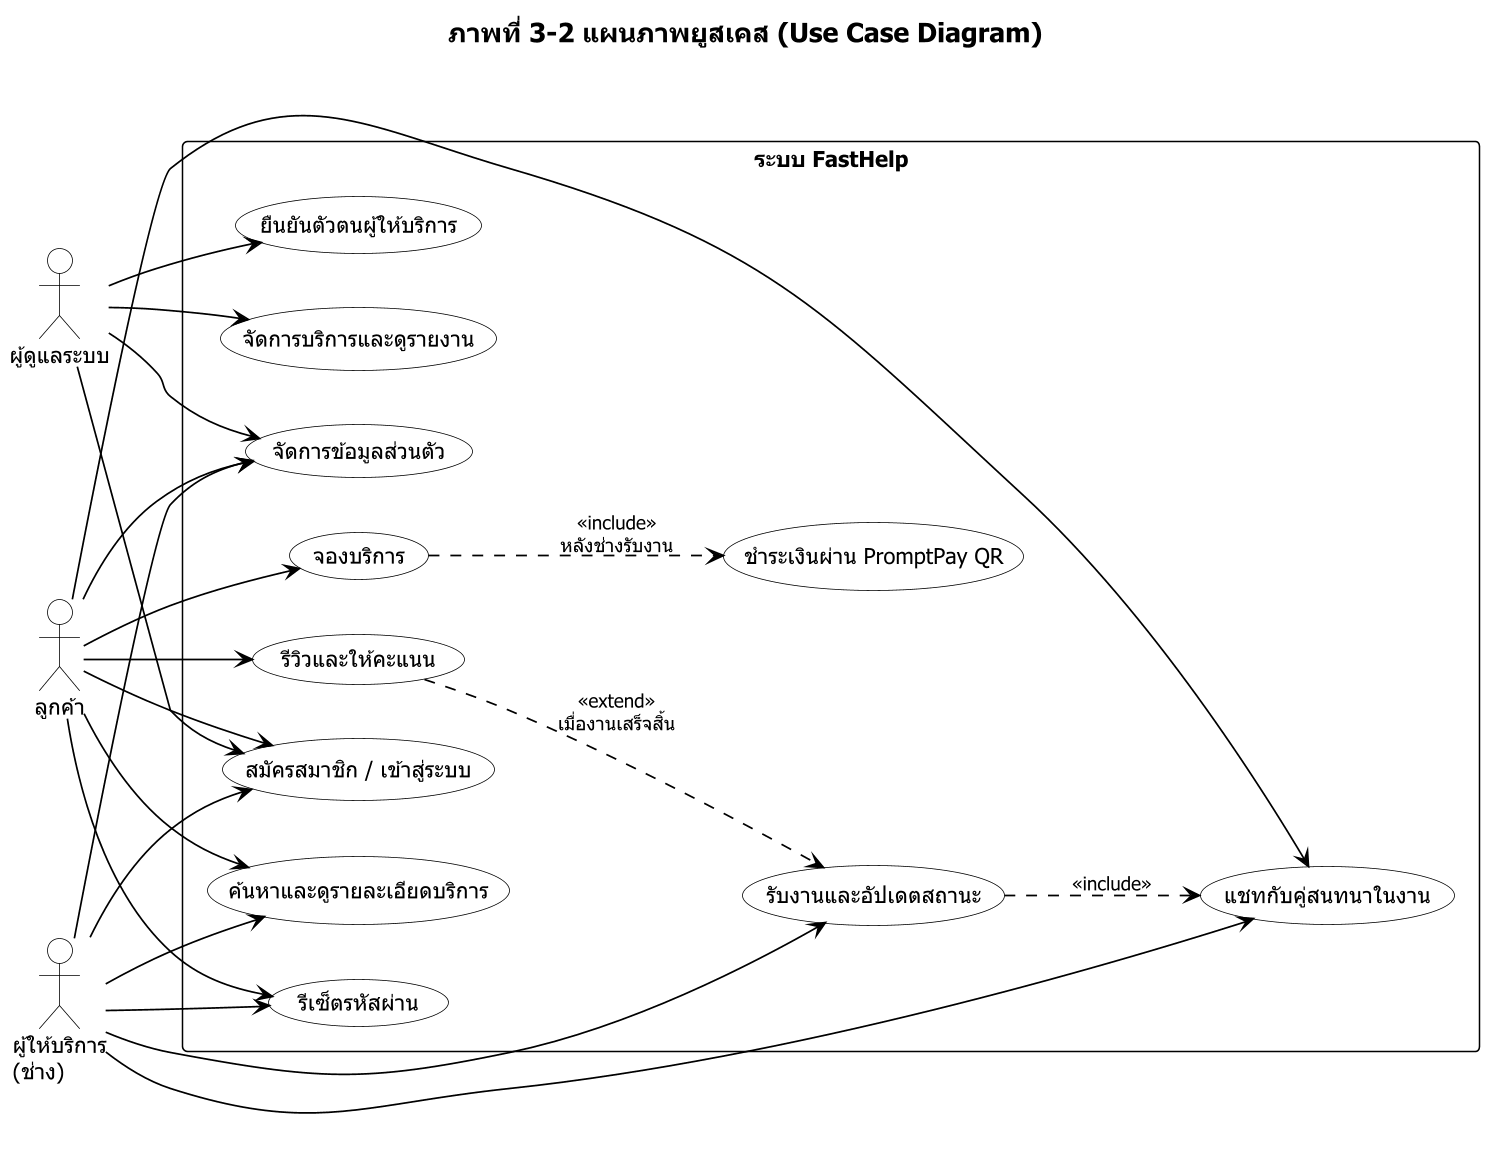

The diagram above was rendered by PlantUML. Its source (embedded in the PNG):
@startuml
title ภาพที่ 3-2 แผนภาพยูสเคส (Use Case Diagram)

skinparam backgroundColor #FFFFFF
skinparam defaultFontName Tahoma
skinparam defaultFontColor #000000
skinparam defaultFontSize 14
skinparam dpi 150
skinparam shadowing false
skinparam roundcorner 6
skinparam ArrowColor #000000
skinparam ArrowThickness 1.1
skinparam ArrowFontColor #000000
skinparam ArrowFontSize 12
skinparam titleFontSize 17
skinparam titleFontColor #000000
skinparam usecaseBackgroundColor #FFFFFF
skinparam usecaseBorderColor #000000
skinparam usecaseFontColor #000000
skinparam actorBackgroundColor #FFFFFF
skinparam actorBorderColor #000000
skinparam actorFontColor #000000
skinparam rectangleBackgroundColor #FFFFFF
skinparam rectangleBorderColor #000000

left to right direction

actor "ลูกค้า" as Customer
actor "ผู้ให้บริการ\n(ช่าง)" as Provider
actor "ผู้ดูแลระบบ" as Admin

rectangle "ระบบ FastHelp" {
  usecase "สมัครสมาชิก / เข้าสู่ระบบ" as UC01
  usecase "รีเซ็ตรหัสผ่าน" as UC02
  usecase "จัดการข้อมูลส่วนตัว" as UC03
  usecase "ค้นหาและดูรายละเอียดบริการ" as UC04
  usecase "จองบริการ" as UC05
  usecase "ชำระเงินผ่าน PromptPay QR" as UC06
  usecase "รับงานและอัปเดตสถานะ" as UC07
  usecase "แชทกับคู่สนทนาในงาน" as UC08
  usecase "รีวิวและให้คะแนน" as UC09
  usecase "ยืนยันตัวตนผู้ให้บริการ" as UC10
  usecase "จัดการบริการและดูรายงาน" as UC11
}

Customer --> UC01
Customer --> UC02
Customer --> UC03
Customer --> UC04
Customer --> UC05
Customer --> UC08
Customer --> UC09

Provider --> UC01
Provider --> UC02
Provider --> UC03
Provider --> UC04
Provider --> UC07
Provider --> UC08

Admin --> UC01
Admin --> UC03
Admin --> UC10
Admin --> UC11

UC05 ..> UC06 : <<include>>\nหลังช่างรับงาน
UC07 ..> UC08 : <<include>>
UC09 ..> UC07 : <<extend>>\nเมื่องานเสร็จสิ้น

@enduml